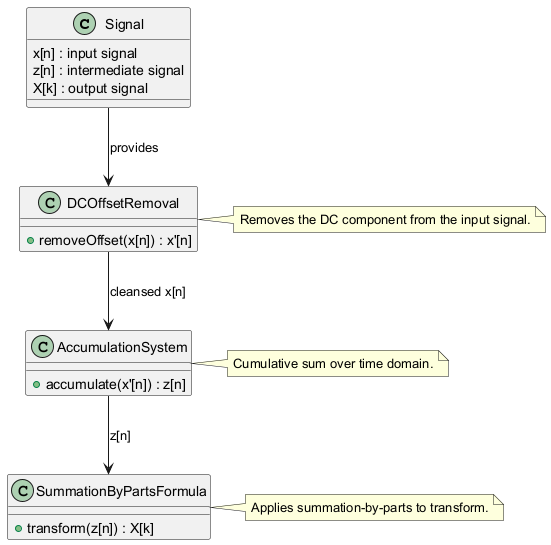

The diagram above was rendered by PlantUML. Its source (embedded in the PNG):
@startuml
class Signal {
    x[n] : input signal
    z[n] : intermediate signal
    X[k] : output signal
}

class DCOffsetRemoval {
    +removeOffset(x[n]) : x'[n]
}

class AccumulationSystem {
    +accumulate(x'[n]) : z[n]
}

class SummationByPartsFormula {
    +transform(z[n]) : X[k]
}

Signal --> DCOffsetRemoval : provides
DCOffsetRemoval --> AccumulationSystem : cleansed x[n]
AccumulationSystem --> SummationByPartsFormula : z[n]

note right of DCOffsetRemoval
  Removes the DC component from the input signal.
end note

note right of AccumulationSystem
  Cumulative sum over time domain.
end note

note right of SummationByPartsFormula
  Applies summation-by-parts to transform.
end note
@enduml